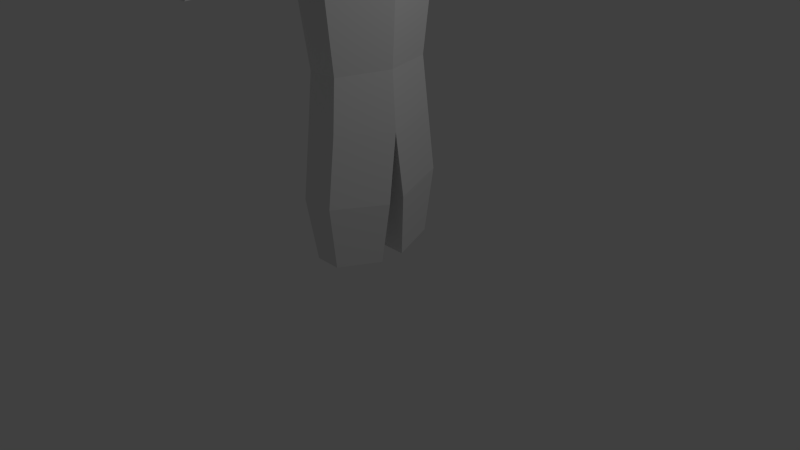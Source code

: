 # Source: character.blend  (saved by Blender 2.70.0; exported with 4.5.12 LTS)
import bpy
from mathutils import Matrix  # noqa: F401  (used for matrix-valued properties, if any)

bpy.ops.wm.read_factory_settings(use_empty=True)
scene = bpy.context.scene
scene.name = 'Scene'

# ---- collections
col_collection_1 = bpy.data.collections.new('Collection 1'); scene.collection.children.link(col_collection_1)

# ---- world
world_world = bpy.data.worlds.new('World'); scene.world = world_world
world_world.color = (0.05088, 0.05088, 0.05088)
world_world.use_sun_shadow = False
world_world.sun_shadow_jitter_overblur = 0.0
world_world.cycles.sampling_method = 'MANUAL'
world_world.cycles.sample_map_resolution = 256

# ---- cameras
cam_camera = bpy.data.cameras.new('Camera')
cam_camera.clip_end = 100.0
cam_camera.lens = 35.0
cam_camera.sensor_width = 32.0
cam_camera.sensor_height = 18.0
cam_camera.ortho_scale = 7.314
cam_camera.dof.focus_distance = 0.0
cam_camera.dof.aperture_fstop = 128.0

# ---- lights
light_lamp = bpy.data.lights.new('Lamp', 'POINT')
light_lamp.transmission_factor = 0.0
light_lamp.cutoff_distance = 30.0
light_lamp.energy = 100.0
light_lamp.shadow_buffer_clip_start = 1.001
light_lamp.shadow_soft_size = 0.1
light_lamp.shadow_maximum_resolution = 0.006
light_lamp.use_absolute_resolution = True
light_lamp.cycles.use_multiple_importance_sampling = False

# ---- meshes
me_cylinder = bpy.data.meshes.new('Cylinder')
me_cylinder.from_pydata([(-5.806e-09, 0.7078, 9.42), (2.98e-08, 0.6635, 11.45), (0.6129, 0.3539, 9.42), (0.5746, 0.3317, 11.45), (0.6129, -0.3539, 9.42), (0.5746, -0.3317, 11.45), (-6.768e-08, -0.7078, 9.42), (-6.935e-08, -0.6635, 11.45), (-0.6129, -0.3539, 9.42), (-0.5746, -0.3317, 11.45), (-0.6129, 0.3539, 9.42), (-0.5746, 0.3317, 11.45), (2.177e-08, 0.8806, 10.03), (0.7627, 0.4403, 10.03), (0.7627, -0.4403, 10.03), (-9.292e-08, -0.8806, 10.03), (-0.7627, -0.4403, 10.03), (-0.7627, 0.4403, 10.03), (5.943e-09, 0.9674, 10.98), (0.8378, 0.4837, 10.98), (0.8378, -0.4837, 10.98), (-6.87e-08, -0.9674, 10.98), (-0.8378, -0.4837, 10.98), (-0.8378, 0.4837, 10.98), (-1.378e-09, 0.5791, 9.42), (0.5015, 0.2895, 9.42), (0.5015, -0.2895, 9.42), (-5.661e-08, -0.5791, 9.42), (-0.5015, -0.2895, 9.42), (-0.5015, 0.2895, 9.42), (2.236e-08, 0.7123, 9.134), (0.6169, 0.3562, 9.134), (0.6169, -0.3562, 9.134), (-4.558e-08, -0.7123, 9.134), (-0.6169, -0.3562, 9.134), (-0.6169, 0.3562, 9.134), (0.3917, 1.671, 8.896), (1.251, 1.175, 8.896), (0.8594, -0.4962, 8.896), (-0.3917, -1.671, 8.896), (-1.251, -1.175, 8.896), (-0.8594, 0.4962, 8.896), (0.449, 1.915, 8.465), (1.434, 1.346, 8.465), (0.985, -0.5687, 8.465), (-0.449, -1.915, 8.465), (-1.434, -1.346, 8.465), (-0.985, 0.5687, 8.465), (0.3718, 1.586, 5.752), (1.188, 1.115, 5.752), (0.8157, -0.471, 5.752), (-0.3718, -1.586, 5.752), (-1.188, -1.115, 5.752), (-0.8157, 0.471, 5.752), (0.4056, 1.73, 4.273), (1.295, 1.216, 4.273), (0.8898, -0.5137, 4.059), (-0.4056, -1.73, 4.273), (-1.295, -1.216, 4.273), (-0.8898, 0.5137, 4.059), (0.5287, 1.943, 2.314), (1.419, 1.43, 2.314), (1.013, -0.3005, 2.1), (-0.7667, 0.727, 2.1), (0.7621, -0.7349, 2.028), (-0.5333, -1.951, 2.241), (-1.423, -1.437, 2.241), (-1.018, 0.2926, 2.028), (0.5051, 1.673, 0.356), (1.196, 1.274, 0.356), (0.8811, -0.06955, 0.1899), (-0.5008, 0.7282, 0.1899), (0.5015, -0.727, 0.199), (-0.5043, -1.671, 0.3651), (-1.195, -1.272, 0.3651), (-0.8803, 0.07082, 0.199), (2.382, 5.118, 8.996), (3.241, 4.621, 8.996), (2.439, 5.362, 8.565), (3.424, 4.793, 8.565), (-2.21, -4.821, 8.71), (-3.07, -4.324, 8.71), (-2.267, -5.065, 8.279), (-3.252, -4.496, 8.279)], [], [(18, 1, 3, 19), (19, 3, 5, 20), (20, 5, 7, 21), (21, 7, 9, 22), (3, 1, 11, 9, 7, 5), (23, 11, 1, 18), (22, 9, 11, 23), (29, 24, 30, 35), (0, 12, 13, 2), (2, 13, 14, 4), (4, 14, 15, 6), (6, 15, 16, 8), (10, 17, 12, 0), (8, 16, 17, 10), (12, 18, 19, 13), (13, 19, 20, 14), (14, 20, 21, 15), (15, 21, 22, 16), (17, 23, 18, 12), (16, 22, 23, 17), (25, 24, 0, 2), (26, 25, 2, 4), (27, 26, 4, 6), (28, 27, 6, 8), (29, 28, 8, 10), (24, 29, 10, 0), (35, 30, 36, 41), (28, 29, 35, 34), (27, 28, 34, 33), (26, 27, 33, 32), (25, 26, 32, 31), (24, 25, 31, 30), (41, 36, 42, 47), (34, 35, 41, 40), (33, 34, 40, 39), (32, 33, 39, 38), (31, 32, 38, 37), (30, 31, 37, 36), (47, 42, 48, 53), (40, 41, 47, 46), (45, 39, 80, 82), (38, 39, 45, 44), (37, 38, 44, 43), (37, 43, 79, 77), (53, 48, 54, 59), (46, 47, 53, 52), (45, 46, 52, 51), (44, 45, 51, 50), (43, 44, 50, 49), (42, 43, 49, 48), (59, 56, 64, 67), (52, 53, 59, 58), (51, 52, 58, 57), (50, 51, 57, 56), (49, 50, 56, 55), (48, 49, 55, 54), (56, 59, 63, 62), (62, 63, 71, 70), (59, 54, 60, 63), (55, 56, 62, 61), (54, 55, 61, 60), (67, 64, 72, 75), (58, 59, 67, 66), (57, 58, 66, 65), (56, 57, 65, 64), (68, 69, 70, 71), (63, 60, 68, 71), (61, 62, 70, 69), (60, 61, 69, 68), (75, 72, 73, 74), (66, 67, 75, 74), (65, 66, 74, 73), (64, 65, 73, 72), (76, 77, 79, 78), (42, 36, 76, 78), (43, 42, 78, 79), (36, 37, 77, 76), (80, 81, 83, 82), (40, 46, 83, 81), (46, 45, 82, 83), (39, 40, 81, 80)])
me_cylinder.use_remesh_preserve_volume = False
me_cylinder.use_remesh_preserve_attributes = False
me_cylinder.use_mirror_vertex_groups = False
me_cylinder.update()

# ---- objects
ob_cylinder = bpy.data.objects.new('Cylinder', me_cylinder)
ob_lamp = bpy.data.objects.new('Lamp', light_lamp)
ob_camera = bpy.data.objects.new('Camera', cam_camera)

# ---- transforms, parenting, visibility, modifiers, constraints
ob_cylinder.location = (0.0, 0.0, 0.0)
ob_cylinder.rotation_euler = (0.0, 0.0, 0.5236)
ob_cylinder.scale = (0.4387, 0.4387, 0.4387)
ob_cylinder.lineart.crease_threshold = 0.0
ob_lamp.location = (4.076, 1.005, 5.904)
ob_lamp.rotation_euler = (0.6503, 0.05522, 1.866)
ob_lamp.lock_rotations_4d = False
ob_lamp.empty_display_type = 'ARROWS'
ob_lamp.color = (0.0, 0.0, 0.0, 0.0)
ob_lamp.lineart.crease_threshold = 0.0
ob_camera.location = (7.481, -6.508, 5.344)
ob_camera.rotation_euler = (1.109, 0.01082, 0.8149)
ob_camera.lock_rotations_4d = False
ob_camera.empty_display_type = 'ARROWS'
ob_camera.color = (0.0, 0.0, 0.0, 0.0)
ob_camera.display_type = 'WIRE'
ob_camera.lineart.crease_threshold = 0.0

# ---- collection membership
col_collection_1.objects.link(ob_cylinder)
col_collection_1.objects.link(ob_lamp)
col_collection_1.objects.link(ob_camera)

# ---- scene / render settings (as saved in the file)
scene.camera = ob_camera
scene.frame_start = 1; scene.frame_end = 250; scene.frame_set(1)
scene.render.engine = 'BLENDER_EEVEE_NEXT'
scene.render.resolution_percentage = 50
scene.render.dither_intensity = 0.0
scene.cycles.use_denoising = False
scene.cycles.samples = 10
scene.cycles.sampling_pattern = 'TABULATED_SOBOL'
scene.cycles.light_sampling_threshold = 0.0
scene.cycles.use_adaptive_sampling = False
scene.cycles.use_light_tree = False
scene.cycles.blur_glossy = 0.0
scene.cycles.volume_bounces = 1
scene.cycles.pixel_filter_type = 'GAUSSIAN'
scene.cycles.sample_clamp_indirect = 0.0
scene.view_settings.view_transform = 'Standard'
bpy.context.view_layer.update()
